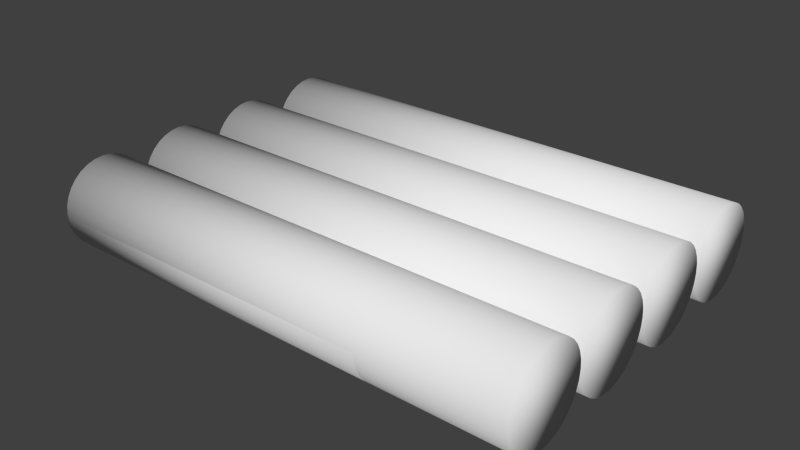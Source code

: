 # Source: raft.blend  (saved by Blender 2.71.0; exported with 4.5.12 LTS)
import bpy
from mathutils import Matrix  # noqa: F401  (used for matrix-valued properties, if any)

bpy.ops.wm.read_factory_settings(use_empty=True)
scene = bpy.context.scene
scene.name = 'Scene'

# ---- collections
col_collection_1 = bpy.data.collections.new('Collection 1'); scene.collection.children.link(col_collection_1)

# ---- materials (node trees are filled in below, after node groups)
mat_material = bpy.data.materials.new('Material')
mat_material.alpha_threshold = 0.0
mat_material.use_transparent_shadow = False
mat_material.roughness = 0.5
mat_material.line_color = (0.0, 0.0, 0.0, 1.0)

# ---- material node trees

# ---- world
world_world = bpy.data.worlds.new('World'); scene.world = world_world
world_world.color = (0.05088, 0.05088, 0.05088)
world_world.use_sun_shadow = False
world_world.sun_shadow_jitter_overblur = 0.0
world_world.cycles.sampling_method = 'MANUAL'
world_world.cycles.sample_map_resolution = 256

# ---- meshes
me_cube = bpy.data.meshes.new('Cube')
me_cube.from_pydata([(2.513, 2.432, 0.1337), (-5.224, 2.432, 0.1434), (2.514, 2.489, 0.3213), (-5.223, 2.489, 0.331), (2.515, 2.508, 0.5163), (-5.222, 2.508, 0.5261), (-5.224, 2.34, -0.02947), (2.513, 2.34, -0.03922), (-5.225, 2.215, -0.181), (2.512, 2.215, -0.1908), (-5.226, 2.064, -0.3054), (2.511, 2.064, -0.3151), (-5.226, 1.891, -0.3978), (2.511, 1.891, -0.4075), (-5.226, 1.703, -0.4547), (2.51, 1.703, -0.4644), (-5.227, 1.508, -0.4739), (2.51, 1.508, -0.4836), (-5.226, 1.313, -0.4547), (2.51, 1.313, -0.4644), (-5.226, 1.125, -0.3978), (2.511, 1.125, -0.4075), (-5.226, 0.9525, -0.3054), (2.511, 0.9525, -0.3151), (-5.225, 0.801, -0.181), (2.512, 0.801, -0.1908), (-5.224, 0.6766, -0.02947), (2.513, 0.6766, -0.03922), (-5.224, 0.5842, 0.1434), (2.513, 0.5842, 0.1337), (-5.223, 0.5273, 0.331), (2.514, 0.5273, 0.3213), (-5.222, 0.5081, 0.5261), (2.515, 0.5081, 0.5163), (-5.221, 0.5273, 0.7212), (2.516, 0.5273, 0.7114), (-5.22, 0.5842, 0.9088), (2.517, 0.5842, 0.899), (-5.219, 0.6766, 1.082), (2.518, 0.6766, 1.072), (-5.218, 0.801, 1.233), (2.519, 0.801, 1.223), (-5.218, 0.9525, 1.358), (2.519, 0.9525, 1.348), (-5.217, 1.125, 1.45), (2.52, 1.125, 1.44), (-5.217, 1.313, 1.507), (2.52, 1.313, 1.497), (-5.217, 1.508, 1.526), (2.52, 1.508, 1.516), (-5.217, 1.703, 1.507), (2.52, 1.703, 1.497), (-5.217, 1.891, 1.45), (2.52, 1.891, 1.44), (-5.218, 2.064, 1.358), (2.519, 2.064, 1.348), (-5.218, 2.215, 1.233), (2.519, 2.215, 1.223), (-5.219, 2.34, 1.082), (2.518, 2.34, 1.072), (-5.22, 2.432, 0.9088), (2.517, 2.432, 0.899), (-5.221, 2.489, 0.7212), (2.516, 2.489, 0.7114), (5.584, 2.432, 0.1337), (-5.224, 2.432, 0.1434), (5.585, 2.489, 0.3213), (-5.223, 2.489, 0.331), (5.586, 2.508, 0.5163), (-5.222, 2.508, 0.5261), (-5.224, 2.34, -0.02947), (5.583, 2.34, -0.03922), (-5.225, 2.215, -0.181), (5.582, 2.215, -0.1908), (-5.226, 2.064, -0.3054), (5.582, 2.064, -0.3151), (-5.226, 1.891, -0.3978), (5.581, 1.891, -0.4075), (-5.226, 1.703, -0.4547), (5.581, 1.703, -0.4644), (-5.227, 1.508, -0.4739), (5.581, 1.508, -0.4836), (-5.226, 1.313, -0.4547), (5.581, 1.313, -0.4644), (-5.226, 1.125, -0.3978), (5.581, 1.125, -0.4075), (-5.226, 0.9525, -0.3054), (5.582, 0.9525, -0.3151), (-5.225, 0.801, -0.181), (5.582, 0.801, -0.1908), (-5.224, 0.6766, -0.02947), (5.583, 0.6766, -0.03922), (-5.224, 0.5842, 0.1434), (5.584, 0.5842, 0.1337), (-5.223, 0.5273, 0.331), (5.585, 0.5273, 0.3213), (-5.222, 0.5081, 0.5261), (5.586, 0.5081, 0.5163), (-5.221, 0.5273, 0.7212), (5.587, 0.5273, 0.7114), (-5.22, 0.5842, 0.9088), (5.588, 0.5842, 0.899), (-5.219, 0.6766, 1.082), (5.589, 0.6766, 1.072), (-5.218, 0.801, 1.233), (5.589, 0.801, 1.223), (-5.218, 0.9525, 1.358), (5.59, 0.9525, 1.348), (-5.217, 1.125, 1.45), (5.59, 1.125, 1.44), (-5.217, 1.313, 1.507), (5.591, 1.313, 1.497), (-5.217, 1.508, 1.526), (5.591, 1.508, 1.516), (-5.217, 1.703, 1.507), (5.591, 1.703, 1.497), (-5.217, 1.891, 1.45), (5.59, 1.891, 1.44), (-5.218, 2.064, 1.358), (5.59, 2.064, 1.348), (-5.218, 2.215, 1.233), (5.589, 2.215, 1.223), (-5.219, 2.34, 1.082), (5.589, 2.34, 1.072), (-5.22, 2.432, 0.9088), (5.588, 2.432, 0.899), (-5.221, 2.489, 0.7212), (5.587, 2.489, 0.7114), (2.516, 4.489, 0.7114), (-5.221, 4.489, 0.7212), (2.517, 4.432, 0.899), (-5.22, 4.432, 0.9088), (2.518, 4.34, 1.072), (-5.219, 4.34, 1.082), (2.519, 4.215, 1.223), (-5.218, 4.215, 1.233), (2.519, 4.064, 1.348), (-5.218, 4.064, 1.358), (2.52, 3.891, 1.44), (-5.217, 3.891, 1.45), (2.52, 3.703, 1.497), (-5.217, 3.703, 1.507), (2.52, 3.508, 1.516), (-5.217, 3.508, 1.526), (2.52, 3.313, 1.497), (-5.217, 3.313, 1.507), (2.52, 3.125, 1.44), (-5.217, 3.125, 1.45), (2.519, 2.953, 1.348), (-5.218, 2.953, 1.358), (2.519, 2.801, 1.223), (-5.218, 2.801, 1.233), (2.518, 2.677, 1.072), (-5.219, 2.677, 1.082), (2.517, 2.584, 0.899), (-5.22, 2.584, 0.9088), (2.516, 2.527, 0.7114), (-5.221, 2.527, 0.7212), (2.515, 2.508, 0.5163), (-5.222, 2.508, 0.5261), (2.514, 2.527, 0.3213), (-5.223, 2.527, 0.331), (2.513, 2.584, 0.1337), (-5.224, 2.584, 0.1434), (2.513, 2.677, -0.03922), (-5.224, 2.677, -0.02947), (2.512, 2.801, -0.1908), (-5.225, 2.801, -0.181), (2.511, 2.953, -0.3151), (-5.226, 2.953, -0.3054), (2.511, 3.125, -0.4075), (-5.226, 3.125, -0.3978), (2.51, 3.313, -0.4644), (-5.226, 3.313, -0.4547), (2.51, 3.508, -0.4836), (-5.227, 3.508, -0.4739), (2.51, 3.703, -0.4644), (-5.226, 3.703, -0.4547), (2.511, 3.891, -0.4075), (-5.226, 3.891, -0.3978), (2.511, 4.064, -0.3151), (-5.226, 4.064, -0.3054), (2.512, 4.215, -0.1908), (-5.225, 4.215, -0.181), (2.513, 4.34, -0.03922), (-5.224, 4.34, -0.02947), (-5.222, 4.508, 0.5261), (2.515, 4.508, 0.5163), (-5.223, 4.489, 0.331), (2.514, 4.489, 0.3213), (-5.224, 4.432, 0.1434), (2.513, 4.432, 0.1337), (5.584, 4.432, 0.1337), (-5.224, 4.432, 0.1434), (5.585, 4.489, 0.3213), (-5.223, 4.489, 0.331), (5.586, 4.508, 0.5163), (-5.222, 4.508, 0.5261), (-5.224, 4.34, -0.02947), (5.583, 4.34, -0.03922), (-5.225, 4.215, -0.181), (5.582, 4.215, -0.1908), (-5.226, 4.064, -0.3054), (5.582, 4.064, -0.3151), (-5.226, 3.891, -0.3978), (5.581, 3.891, -0.4075), (-5.226, 3.703, -0.4547), (5.581, 3.703, -0.4644), (-5.227, 3.508, -0.4739), (5.581, 3.508, -0.4836), (-5.226, 3.313, -0.4547), (5.581, 3.313, -0.4644), (-5.226, 3.125, -0.3978), (5.581, 3.125, -0.4075), (-5.226, 2.953, -0.3054), (5.582, 2.953, -0.3151), (-5.225, 2.801, -0.181), (5.582, 2.801, -0.1908), (-5.224, 2.677, -0.02947), (5.583, 2.677, -0.03922), (-5.224, 2.584, 0.1434), (5.584, 2.584, 0.1337), (-5.223, 2.527, 0.331), (5.585, 2.527, 0.3213), (-5.222, 2.508, 0.5261), (5.586, 2.508, 0.5163), (-5.221, 2.527, 0.7212), (5.587, 2.527, 0.7114), (-5.22, 2.584, 0.9088), (5.588, 2.584, 0.899), (-5.219, 2.677, 1.082), (5.589, 2.677, 1.072), (-5.218, 2.801, 1.233), (5.589, 2.801, 1.223), (-5.218, 2.953, 1.358), (5.59, 2.953, 1.348), (-5.217, 3.125, 1.45), (5.59, 3.125, 1.44), (-5.217, 3.313, 1.507), (5.591, 3.313, 1.497), (-5.217, 3.508, 1.526), (5.591, 3.508, 1.516), (-5.217, 3.703, 1.507), (5.591, 3.703, 1.497), (-5.217, 3.891, 1.45), (5.59, 3.891, 1.44), (-5.218, 4.064, 1.358), (5.59, 4.064, 1.348), (-5.218, 4.215, 1.233), (5.589, 4.215, 1.223), (-5.219, 4.34, 1.082), (5.589, 4.34, 1.072), (-5.22, 4.432, 0.9088), (5.588, 4.432, 0.899), (-5.221, 4.489, 0.7212), (5.587, 4.489, 0.7114), (2.516, 6.489, 0.7114), (-5.221, 6.489, 0.7212), (2.517, 6.432, 0.899), (-5.22, 6.432, 0.9088), (2.518, 6.34, 1.072), (-5.219, 6.34, 1.082), (2.519, 6.215, 1.223), (-5.218, 6.215, 1.233), (2.519, 6.064, 1.348), (-5.218, 6.064, 1.358), (2.52, 5.891, 1.44), (-5.217, 5.891, 1.45), (2.52, 5.703, 1.497), (-5.217, 5.703, 1.507), (2.52, 5.508, 1.516), (-5.217, 5.508, 1.526), (2.52, 5.313, 1.497), (-5.217, 5.313, 1.507), (2.52, 5.125, 1.44), (-5.217, 5.125, 1.45), (2.519, 4.953, 1.348), (-5.218, 4.953, 1.358), (2.519, 4.801, 1.223), (-5.218, 4.801, 1.233), (2.518, 4.677, 1.072), (-5.219, 4.677, 1.082), (2.517, 4.584, 0.899), (-5.22, 4.584, 0.9088), (2.516, 4.527, 0.7114), (-5.221, 4.527, 0.7212), (2.515, 4.508, 0.5163), (-5.222, 4.508, 0.5261), (2.514, 4.527, 0.3213), (-5.223, 4.527, 0.331), (2.513, 4.584, 0.1337), (-5.224, 4.584, 0.1434), (2.513, 4.677, -0.03922), (-5.224, 4.677, -0.02947), (2.512, 4.801, -0.1908), (-5.225, 4.801, -0.181), (2.511, 4.953, -0.3151), (-5.226, 4.953, -0.3054), (2.511, 5.125, -0.4075), (-5.226, 5.125, -0.3978), (2.51, 5.313, -0.4644), (-5.226, 5.313, -0.4547), (2.51, 5.508, -0.4836), (-5.227, 5.508, -0.4739), (2.51, 5.703, -0.4644), (-5.226, 5.703, -0.4547), (2.511, 5.891, -0.4075), (-5.226, 5.891, -0.3978), (2.511, 6.064, -0.3151), (-5.226, 6.064, -0.3054), (2.512, 6.215, -0.1908), (-5.225, 6.215, -0.181), (2.513, 6.34, -0.03922), (-5.224, 6.34, -0.02947), (-5.222, 6.508, 0.5261), (2.515, 6.508, 0.5163), (-5.223, 6.489, 0.331), (2.514, 6.489, 0.3213), (-5.224, 6.432, 0.1434), (2.513, 6.432, 0.1337), (5.584, 6.432, 0.1337), (-5.224, 6.432, 0.1434), (5.585, 6.489, 0.3213), (-5.223, 6.489, 0.331), (5.586, 6.508, 0.5163), (-5.222, 6.508, 0.5261), (-5.224, 6.34, -0.02947), (5.583, 6.34, -0.03922), (-5.225, 6.215, -0.181), (5.582, 6.215, -0.1908), (-5.226, 6.064, -0.3054), (5.582, 6.064, -0.3151), (-5.226, 5.891, -0.3978), (5.581, 5.891, -0.4075), (-5.226, 5.703, -0.4547), (5.581, 5.703, -0.4644), (-5.227, 5.508, -0.4739), (5.581, 5.508, -0.4836), (-5.226, 5.313, -0.4547), (5.581, 5.313, -0.4644), (-5.226, 5.125, -0.3978), (5.581, 5.125, -0.4075), (-5.226, 4.953, -0.3054), (5.582, 4.953, -0.3151), (-5.225, 4.801, -0.181), (5.582, 4.801, -0.1908), (-5.224, 4.677, -0.02947), (5.583, 4.677, -0.03922), (-5.224, 4.584, 0.1434), (5.584, 4.584, 0.1337), (-5.223, 4.527, 0.331), (5.585, 4.527, 0.3213), (-5.222, 4.508, 0.5261), (5.586, 4.508, 0.5163), (-5.221, 4.527, 0.7212), (5.587, 4.527, 0.7114), (-5.22, 4.584, 0.9088), (5.588, 4.584, 0.899), (-5.219, 4.677, 1.082), (5.589, 4.677, 1.072), (-5.218, 4.801, 1.233), (5.589, 4.801, 1.223), (-5.218, 4.953, 1.358), (5.59, 4.953, 1.348), (-5.217, 5.125, 1.45), (5.59, 5.125, 1.44), (-5.217, 5.313, 1.507), (5.591, 5.313, 1.497), (-5.217, 5.508, 1.526), (5.591, 5.508, 1.516), (-5.217, 5.703, 1.507), (5.591, 5.703, 1.497), (-5.217, 5.891, 1.45), (5.59, 5.891, 1.44), (-5.218, 6.064, 1.358), (5.59, 6.064, 1.348), (-5.218, 6.215, 1.233), (5.589, 6.215, 1.223), (-5.219, 6.34, 1.082), (5.589, 6.34, 1.072), (-5.22, 6.432, 0.9088), (5.588, 6.432, 0.899), (-5.221, 6.489, 0.7212), (5.587, 6.489, 0.7114), (2.516, 8.489, 0.7114), (-5.221, 8.489, 0.7212), (2.517, 8.432, 0.899), (-5.22, 8.432, 0.9088), (2.518, 8.34, 1.072), (-5.219, 8.34, 1.082), (2.519, 8.215, 1.223), (-5.218, 8.215, 1.233), (2.519, 8.064, 1.348), (-5.218, 8.064, 1.358), (2.52, 7.891, 1.44), (-5.217, 7.891, 1.45), (2.52, 7.703, 1.497), (-5.217, 7.703, 1.507), (2.52, 7.508, 1.516), (-5.217, 7.508, 1.526), (2.52, 7.313, 1.497), (-5.217, 7.313, 1.507), (2.52, 7.125, 1.44), (-5.217, 7.125, 1.45), (2.519, 6.953, 1.348), (-5.218, 6.953, 1.358), (2.519, 6.801, 1.223), (-5.218, 6.801, 1.233), (2.518, 6.677, 1.072), (-5.219, 6.677, 1.082), (2.517, 6.584, 0.899), (-5.22, 6.584, 0.9088), (2.516, 6.527, 0.7114), (-5.221, 6.527, 0.7212), (2.515, 6.508, 0.5163), (-5.222, 6.508, 0.5261), (2.514, 6.527, 0.3213), (-5.223, 6.527, 0.331), (2.513, 6.584, 0.1337), (-5.224, 6.584, 0.1434), (2.513, 6.677, -0.03922), (-5.224, 6.677, -0.02947), (2.512, 6.801, -0.1908), (-5.225, 6.801, -0.181), (2.511, 6.953, -0.3151), (-5.226, 6.953, -0.3054), (2.511, 7.125, -0.4075), (-5.226, 7.125, -0.3978), (2.51, 7.313, -0.4644), (-5.226, 7.313, -0.4547), (2.51, 7.508, -0.4836), (-5.227, 7.508, -0.4739), (2.51, 7.703, -0.4644), (-5.226, 7.703, -0.4547), (2.511, 7.891, -0.4075), (-5.226, 7.891, -0.3978), (2.511, 8.064, -0.3151), (-5.226, 8.064, -0.3054), (2.512, 8.215, -0.1908), (-5.225, 8.215, -0.181), (2.513, 8.34, -0.03922), (-5.224, 8.34, -0.02947), (-5.222, 8.508, 0.5261), (2.515, 8.508, 0.5163), (-5.223, 8.489, 0.331), (2.514, 8.489, 0.3213), (-5.224, 8.432, 0.1434), (2.513, 8.432, 0.1337), (5.584, 8.432, 0.1337), (-5.224, 8.432, 0.1434), (5.585, 8.489, 0.3213), (-5.223, 8.489, 0.331), (5.586, 8.508, 0.5163), (-5.222, 8.508, 0.5261), (-5.224, 8.34, -0.02947), (5.583, 8.34, -0.03922), (-5.225, 8.215, -0.181), (5.582, 8.215, -0.1908), (-5.226, 8.064, -0.3054), (5.582, 8.064, -0.3151), (-5.226, 7.891, -0.3978), (5.581, 7.891, -0.4075), (-5.226, 7.703, -0.4547), (5.581, 7.703, -0.4644), (-5.227, 7.508, -0.4739), (5.581, 7.508, -0.4836), (-5.226, 7.313, -0.4547), (5.581, 7.313, -0.4644), (-5.226, 7.125, -0.3978), (5.581, 7.125, -0.4075), (-5.226, 6.953, -0.3054), (5.582, 6.953, -0.3151), (-5.225, 6.801, -0.181), (5.582, 6.801, -0.1908), (-5.224, 6.677, -0.02947), (5.583, 6.677, -0.03922), (-5.224, 6.584, 0.1434), (5.584, 6.584, 0.1337), (-5.223, 6.527, 0.331), (5.585, 6.527, 0.3213), (-5.222, 6.508, 0.5261), (5.586, 6.508, 0.5163), (-5.221, 6.527, 0.7212), (5.587, 6.527, 0.7114), (-5.22, 6.584, 0.9088), (5.588, 6.584, 0.899), (-5.219, 6.677, 1.082), (5.589, 6.677, 1.072), (-5.218, 6.801, 1.233), (5.589, 6.801, 1.223), (-5.218, 6.953, 1.358), (5.59, 6.953, 1.348), (-5.217, 7.125, 1.45), (5.59, 7.125, 1.44), (-5.217, 7.313, 1.507), (5.591, 7.313, 1.497), (-5.217, 7.508, 1.526), (5.591, 7.508, 1.516), (-5.217, 7.703, 1.507), (5.591, 7.703, 1.497), (-5.217, 7.891, 1.45), (5.59, 7.891, 1.44), (-5.218, 8.064, 1.358), (5.59, 8.064, 1.348), (-5.218, 8.215, 1.233), (5.589, 8.215, 1.223), (-5.219, 8.34, 1.082), (5.589, 8.34, 1.072), (-5.22, 8.432, 0.9088), (5.588, 8.432, 0.899), (-5.221, 8.489, 0.7212), (5.587, 8.489, 0.7114)], [], [(3, 2, 0, 1), (5, 4, 2, 3), (1, 0, 7, 6), (6, 7, 9, 8), (8, 9, 11, 10), (10, 11, 13, 12), (12, 13, 15, 14), (14, 15, 17, 16), (16, 17, 19, 18), (18, 19, 21, 20), (20, 21, 23, 22), (22, 23, 25, 24), (24, 25, 27, 26), (26, 27, 29, 28), (28, 29, 31, 30), (30, 31, 33, 32), (32, 33, 35, 34), (34, 35, 37, 36), (36, 37, 39, 38), (38, 39, 41, 40), (40, 41, 43, 42), (42, 43, 45, 44), (44, 45, 47, 46), (46, 47, 49, 48), (48, 49, 51, 50), (50, 51, 53, 52), (52, 53, 55, 54), (54, 55, 57, 56), (56, 57, 59, 58), (58, 59, 61, 60), (62, 63, 4, 5), (3, 1, 6, 8, 10, 12, 14, 16, 18, 20, 22, 24, 26, 28, 30, 32, 34, 36, 38, 40, 42, 44, 46, 48, 50, 52, 54, 56, 58, 60, 62, 5), (60, 61, 63, 62), (0, 2, 4, 63, 61, 59, 57, 55, 53, 51, 49, 47, 45, 43, 41, 39, 37, 35, 33, 31, 29, 27, 25, 23, 21, 19, 17, 15, 13, 11, 9, 7), (67, 66, 64, 65), (69, 68, 66, 67), (65, 64, 71, 70), (70, 71, 73, 72), (72, 73, 75, 74), (74, 75, 77, 76), (76, 77, 79, 78), (78, 79, 81, 80), (80, 81, 83, 82), (82, 83, 85, 84), (84, 85, 87, 86), (86, 87, 89, 88), (88, 89, 91, 90), (90, 91, 93, 92), (92, 93, 95, 94), (94, 95, 97, 96), (96, 97, 99, 98), (98, 99, 101, 100), (100, 101, 103, 102), (102, 103, 105, 104), (104, 105, 107, 106), (106, 107, 109, 108), (108, 109, 111, 110), (110, 111, 113, 112), (112, 113, 115, 114), (114, 115, 117, 116), (116, 117, 119, 118), (118, 119, 121, 120), (120, 121, 123, 122), (122, 123, 125, 124), (126, 127, 68, 69), (67, 65, 70, 72, 74, 76, 78, 80, 82, 84, 86, 88, 90, 92, 94, 96, 98, 100, 102, 104, 106, 108, 110, 112, 114, 116, 118, 120, 122, 124, 126, 69), (124, 125, 127, 126), (64, 66, 68, 127, 125, 123, 121, 119, 117, 115, 113, 111, 109, 107, 105, 103, 101, 99, 97, 95, 93, 91, 89, 87, 85, 83, 81, 79, 77, 75, 73, 71), (191, 189, 187, 128, 130, 132, 134, 136, 138, 140, 142, 144, 146, 148, 150, 152, 154, 156, 158, 160, 162, 164, 166, 168, 170, 172, 174, 176, 178, 180, 182, 184), (131, 130, 128, 129), (188, 190, 185, 183, 181, 179, 177, 175, 173, 171, 169, 167, 165, 163, 161, 159, 157, 155, 153, 151, 149, 147, 145, 143, 141, 139, 137, 135, 133, 131, 129, 186), (129, 128, 187, 186), (133, 132, 130, 131), (135, 134, 132, 133), (137, 136, 134, 135), (139, 138, 136, 137), (141, 140, 138, 139), (143, 142, 140, 141), (145, 144, 142, 143), (147, 146, 144, 145), (149, 148, 146, 147), (151, 150, 148, 149), (153, 152, 150, 151), (155, 154, 152, 153), (157, 156, 154, 155), (159, 158, 156, 157), (161, 160, 158, 159), (163, 162, 160, 161), (165, 164, 162, 163), (167, 166, 164, 165), (169, 168, 166, 167), (171, 170, 168, 169), (173, 172, 170, 171), (175, 174, 172, 173), (177, 176, 174, 175), (179, 178, 176, 177), (181, 180, 178, 179), (183, 182, 180, 181), (185, 184, 182, 183), (190, 191, 184, 185), (186, 187, 189, 188), (188, 189, 191, 190), (195, 194, 192, 193), (197, 196, 194, 195), (193, 192, 199, 198), (198, 199, 201, 200), (200, 201, 203, 202), (202, 203, 205, 204), (204, 205, 207, 206), (206, 207, 209, 208), (208, 209, 211, 210), (210, 211, 213, 212), (212, 213, 215, 214), (214, 215, 217, 216), (216, 217, 219, 218), (218, 219, 221, 220), (220, 221, 223, 222), (222, 223, 225, 224), (224, 225, 227, 226), (226, 227, 229, 228), (228, 229, 231, 230), (230, 231, 233, 232), (232, 233, 235, 234), (234, 235, 237, 236), (236, 237, 239, 238), (238, 239, 241, 240), (240, 241, 243, 242), (242, 243, 245, 244), (244, 245, 247, 246), (246, 247, 249, 248), (248, 249, 251, 250), (250, 251, 253, 252), (254, 255, 196, 197), (195, 193, 198, 200, 202, 204, 206, 208, 210, 212, 214, 216, 218, 220, 222, 224, 226, 228, 230, 232, 234, 236, 238, 240, 242, 244, 246, 248, 250, 252, 254, 197), (252, 253, 255, 254), (192, 194, 196, 255, 253, 251, 249, 247, 245, 243, 241, 239, 237, 235, 233, 231, 229, 227, 225, 223, 221, 219, 217, 215, 213, 211, 209, 207, 205, 203, 201, 199), (319, 317, 315, 256, 258, 260, 262, 264, 266, 268, 270, 272, 274, 276, 278, 280, 282, 284, 286, 288, 290, 292, 294, 296, 298, 300, 302, 304, 306, 308, 310, 312), (259, 258, 256, 257), (316, 318, 313, 311, 309, 307, 305, 303, 301, 299, 297, 295, 293, 291, 289, 287, 285, 283, 281, 279, 277, 275, 273, 271, 269, 267, 265, 263, 261, 259, 257, 314), (257, 256, 315, 314), (261, 260, 258, 259), (263, 262, 260, 261), (265, 264, 262, 263), (267, 266, 264, 265), (269, 268, 266, 267), (271, 270, 268, 269), (273, 272, 270, 271), (275, 274, 272, 273), (277, 276, 274, 275), (279, 278, 276, 277), (281, 280, 278, 279), (283, 282, 280, 281), (285, 284, 282, 283), (287, 286, 284, 285), (289, 288, 286, 287), (291, 290, 288, 289), (293, 292, 290, 291), (295, 294, 292, 293), (297, 296, 294, 295), (299, 298, 296, 297), (301, 300, 298, 299), (303, 302, 300, 301), (305, 304, 302, 303), (307, 306, 304, 305), (309, 308, 306, 307), (311, 310, 308, 309), (313, 312, 310, 311), (318, 319, 312, 313), (314, 315, 317, 316), (316, 317, 319, 318), (323, 322, 320, 321), (325, 324, 322, 323), (321, 320, 327, 326), (326, 327, 329, 328), (328, 329, 331, 330), (330, 331, 333, 332), (332, 333, 335, 334), (334, 335, 337, 336), (336, 337, 339, 338), (338, 339, 341, 340), (340, 341, 343, 342), (342, 343, 345, 344), (344, 345, 347, 346), (346, 347, 349, 348), (348, 349, 351, 350), (350, 351, 353, 352), (352, 353, 355, 354), (354, 355, 357, 356), (356, 357, 359, 358), (358, 359, 361, 360), (360, 361, 363, 362), (362, 363, 365, 364), (364, 365, 367, 366), (366, 367, 369, 368), (368, 369, 371, 370), (370, 371, 373, 372), (372, 373, 375, 374), (374, 375, 377, 376), (376, 377, 379, 378), (378, 379, 381, 380), (382, 383, 324, 325), (323, 321, 326, 328, 330, 332, 334, 336, 338, 340, 342, 344, 346, 348, 350, 352, 354, 356, 358, 360, 362, 364, 366, 368, 370, 372, 374, 376, 378, 380, 382, 325), (380, 381, 383, 382), (320, 322, 324, 383, 381, 379, 377, 375, 373, 371, 369, 367, 365, 363, 361, 359, 357, 355, 353, 351, 349, 347, 345, 343, 341, 339, 337, 335, 333, 331, 329, 327), (447, 445, 443, 384, 386, 388, 390, 392, 394, 396, 398, 400, 402, 404, 406, 408, 410, 412, 414, 416, 418, 420, 422, 424, 426, 428, 430, 432, 434, 436, 438, 440), (387, 386, 384, 385), (444, 446, 441, 439, 437, 435, 433, 431, 429, 427, 425, 423, 421, 419, 417, 415, 413, 411, 409, 407, 405, 403, 401, 399, 397, 395, 393, 391, 389, 387, 385, 442), (385, 384, 443, 442), (389, 388, 386, 387), (391, 390, 388, 389), (393, 392, 390, 391), (395, 394, 392, 393), (397, 396, 394, 395), (399, 398, 396, 397), (401, 400, 398, 399), (403, 402, 400, 401), (405, 404, 402, 403), (407, 406, 404, 405), (409, 408, 406, 407), (411, 410, 408, 409), (413, 412, 410, 411), (415, 414, 412, 413), (417, 416, 414, 415), (419, 418, 416, 417), (421, 420, 418, 419), (423, 422, 420, 421), (425, 424, 422, 423), (427, 426, 424, 425), (429, 428, 426, 427), (431, 430, 428, 429), (433, 432, 430, 431), (435, 434, 432, 433), (437, 436, 434, 435), (439, 438, 436, 437), (441, 440, 438, 439), (446, 447, 440, 441), (442, 443, 445, 444), (444, 445, 447, 446), (451, 450, 448, 449), (453, 452, 450, 451), (449, 448, 455, 454), (454, 455, 457, 456), (456, 457, 459, 458), (458, 459, 461, 460), (460, 461, 463, 462), (462, 463, 465, 464), (464, 465, 467, 466), (466, 467, 469, 468), (468, 469, 471, 470), (470, 471, 473, 472), (472, 473, 475, 474), (474, 475, 477, 476), (476, 477, 479, 478), (478, 479, 481, 480), (480, 481, 483, 482), (482, 483, 485, 484), (484, 485, 487, 486), (486, 487, 489, 488), (488, 489, 491, 490), (490, 491, 493, 492), (492, 493, 495, 494), (494, 495, 497, 496), (496, 497, 499, 498), (498, 499, 501, 500), (500, 501, 503, 502), (502, 503, 505, 504), (504, 505, 507, 506), (506, 507, 509, 508), (510, 511, 452, 453), (451, 449, 454, 456, 458, 460, 462, 464, 466, 468, 470, 472, 474, 476, 478, 480, 482, 484, 486, 488, 490, 492, 494, 496, 498, 500, 502, 504, 506, 508, 510, 453), (508, 509, 511, 510), (448, 450, 452, 511, 509, 507, 505, 503, 501, 499, 497, 495, 493, 491, 489, 487, 485, 483, 481, 479, 477, 475, 473, 471, 469, 467, 465, 463, 461, 459, 457, 455)])
me_cube.polygons.foreach_set('use_smooth', [True] * 272)
_uv = me_cube.uv_layers.new(name='UVMap')
_uv.uv.foreach_set('vector', [1.251, 0.2645, 1.251, -0.6501, 1.271, -0.65, 1.271, 0.2646, 1.231, 0.2644, 1.231, -0.6502, 1.251, -0.6501, 1.251, 0.2645, 1.271, 0.2646, 1.271, -0.65, 1.29, -0.65, 1.29, 0.2646, 1.29, 0.2646, 1.29, -0.65, 1.306, -0.6499, 1.306, 0.2647, 1.594, 0.2643, 1.594, 1.179, 1.58, 1.179, 1.58, 0.2642, -0.07522, 1.179, -0.07522, 0.2645, -0.05857, 0.2645, -0.05857, 1.179, -0.05857, 1.179, -0.05857, 0.2645, -0.04006, 0.2645, -0.04006, 1.179, -0.04006, 1.179, -0.04006, 0.2645, -0.02042, 0.2646, -0.02042, 1.179, -0.02042, 1.179, -0.02042, 0.2646, -0.0003857, 0.2645, -0.0003857, 1.179, -0.0003857, 1.179, -0.0003857, 0.2645, 0.01926, 0.2645, 0.01926, 1.179, 0.01926, 1.179, 0.01926, 0.2645, 0.03777, 0.2645, 0.03777, 1.179, 0.03777, 1.179, 0.03777, 0.2645, 0.05442, 0.2644, 0.05442, 1.179, 0.05442, 1.179, 0.05442, 0.2644, 0.06858, 0.2644, 0.06858, 1.179, 0.9173, 1.18, 0.9173, 0.2652, 0.9339, 0.2652, 0.9339, 1.18, 0.9339, 1.18, 0.9339, 0.2652, 0.9524, 0.2651, 0.9524, 1.18, 0.9524, 1.18, 0.9524, 0.2651, 0.9721, 0.265, 0.9721, 1.18, 0.9721, 1.18, 0.9721, 0.265, 0.9921, 0.2649, 0.9921, 1.18, 0.9921, 1.18, 0.9921, 0.2649, 1.012, 0.2648, 1.012, 1.179, 1.012, 1.179, 1.012, 0.2648, 1.03, 0.2648, 1.03, 1.179, 1.03, 1.179, 1.03, 0.2648, 1.047, 0.2647, 1.047, 1.179, 0.5, 1.179, 0.5, 0.2644, 0.5142, 0.2644, 0.5142, 1.179, -0.6504, 0.2642, -0.6504, -0.6504, -0.6338, -0.6504, -0.6338, 0.2642, -0.6338, 0.2642, -0.6338, -0.6504, -0.6153, -0.6504, -0.6153, 0.2642, -0.6153, 0.2642, -0.6153, -0.6504, -0.5956, -0.6504, -0.5956, 0.2642, -0.5956, 0.2642, -0.5956, -0.6504, -0.5756, -0.6504, -0.5756, 0.2642, -0.5756, 0.2642, -0.5756, -0.6504, -0.556, -0.6504, -0.556, 0.2642, -0.556, 0.2642, -0.556, -0.6504, -0.5375, -0.6504, -0.5375, 0.2642, -0.5375, 0.2642, -0.5375, -0.6504, -0.5208, -0.6503, -0.5208, 0.2643, -0.5208, 0.2643, -0.5208, -0.6503, -0.5066, -0.6503, -0.5066, 0.2644, 1.177, 0.2642, 1.177, -0.6504, 1.193, -0.6504, 1.193, 0.2642, 1.212, 0.2643, 1.212, -0.6503, 1.231, -0.6502, 1.231, 0.2644, -0.03642, 1.498, -0.02876, 1.476, -0.01763, 1.457, -0.003464, 1.441, 0.01319, 1.428, 0.0317, 1.419, 0.05134, 1.414, 0.07137, 1.414, 0.09102, 1.419, 0.1095, 1.428, 0.1262, 1.441, 0.1403, 1.457, 0.1515, 1.476, 0.1591, 1.498, 0.163, 1.521, 0.163, 1.544, 0.1591, 1.566, 0.1515, 1.588, 0.1403, 1.607, 0.1262, 1.623, 0.1095, 1.636, 0.09102, 1.645, 0.07137, 1.65, 0.05134, 1.65, 0.0317, 1.645, 0.01319, 1.636, -0.003464, 1.623, -0.01763, 1.607, -0.02876, 1.588, -0.03642, 1.566, -0.04033, 1.544, -0.04033, 1.521, 1.193, 0.2642, 1.193, -0.6504, 1.212, -0.6503, 1.212, 0.2643, -0.2398, 1.331, -0.2437, 1.308, -0.2437, 1.285, -0.2398, 1.262, -0.2321, 1.241, -0.221, 1.222, -0.2068, 1.205, -0.1902, 1.193, -0.1717, 1.184, -0.152, 1.179, -0.132, 1.179, -0.1124, 1.184, -0.09385, 1.193, -0.07719, 1.205, -0.06303, 1.222, -0.0519, 1.241, -0.04424, 1.262, -0.04033, 1.285, -0.04033, 1.308, -0.04424, 1.331, -0.0519, 1.353, -0.06303, 1.372, -0.07719, 1.388, -0.09385, 1.401, -0.1124, 1.41, -0.132, 1.414, -0.152, 1.414, -0.1717, 1.41, -0.1902, 1.401, -0.2068, 1.388, -0.221, 1.372, -0.2321, 1.353, 1.251, 1.18, 1.251, 0.265, 1.271, 0.2651, 1.271, 1.18, 1.231, 1.18, 1.231, 0.2649, 1.251, 0.265, 1.251, 1.18, 1.271, 1.18, 1.271, 0.2651, 1.29, 0.2652, 1.29, 1.18, 1.29, 1.18, 1.29, 0.2652, 1.306, 0.2652, 1.306, 1.18, 1.594, -0.6504, 1.594, 0.2642, 1.58, 0.2642, 1.58, -0.6504, -0.219, 1.179, -0.219, 0.2645, -0.2024, 0.2645, -0.2024, 1.179, -0.2024, 1.179, -0.2024, 0.2645, -0.1839, 0.2645, -0.1839, 1.179, -0.1839, 1.179, -0.1839, 0.2645, -0.1642, 0.2646, -0.1642, 1.179, -0.1642, 1.179, -0.1642, 0.2646, -0.1442, 0.2645, -0.1442, 1.179, -0.1442, 1.179, -0.1442, 0.2645, -0.1245, 0.2645, -0.1245, 1.179, -0.1245, 1.179, -0.1245, 0.2645, -0.106, 0.2645, -0.106, 1.179, -0.106, 1.179, -0.106, 0.2645, -0.08939, 0.2644, -0.08939, 1.179, -0.08939, 1.179, -0.08939, 0.2644, -0.07522, 0.2644, -0.07522, 1.179, 0.9173, 0.2647, 0.9173, -0.6499, 0.9339, -0.65, 0.9339, 0.2646, 0.9339, 0.2646, 0.9339, -0.65, 0.9524, -0.6501, 0.9524, 0.2646, 0.9524, 0.2646, 0.9524, -0.6501, 0.9721, -0.6501, 0.9721, 0.2645, 0.9721, 0.2645, 0.9721, -0.6501, 0.9921, -0.6502, 0.9921, 0.2644, 0.9921, 0.2644, 0.9921, -0.6502, 1.012, -0.6503, 1.012, 0.2643, 1.012, 0.2643, 1.012, -0.6503, 1.03, -0.6504, 1.03, 0.2642, 1.03, 0.2642, 1.03, -0.6504, 1.047, -0.6504, 1.047, 0.2642, 0.7735, 1.179, 0.7735, 0.2644, 0.7876, 0.2644, 0.7876, 1.179, -0.5066, 0.2642, -0.5066, -0.6504, -0.49, -0.6504, -0.49, 0.2642, -0.49, 0.2642, -0.49, -0.6504, -0.4715, -0.6504, -0.4715, 0.2642, -0.4715, 0.2642, -0.4715, -0.6504, -0.4518, -0.6504, -0.4518, 0.2642, -0.4518, 0.2642, -0.4518, -0.6504, -0.4318, -0.6504, -0.4318, 0.2642, -0.4318, 0.2642, -0.4318, -0.6504, -0.4122, -0.6504, -0.4122, 0.2642, -0.4122, 0.2642, -0.4122, -0.6504, -0.3937, -0.6504, -0.3937, 0.2642, -0.3937, 0.2642, -0.3937, -0.6504, -0.377, -0.6503, -0.377, 0.2643, -0.377, 0.2643, -0.377, -0.6503, -0.3628, -0.6503, -0.3628, 0.2644, 1.177, 1.179, 1.177, 0.2647, 1.193, 0.2648, 1.193, 1.179, 1.212, 1.179, 1.212, 0.2649, 1.231, 0.2649, 1.231, 1.18, -0.2398, 1.498, -0.2321, 1.476, -0.221, 1.457, -0.2068, 1.441, -0.1902, 1.428, -0.1717, 1.419, -0.152, 1.414, -0.132, 1.414, -0.1124, 1.419, -0.09385, 1.428, -0.07719, 1.441, -0.06303, 1.457, -0.0519, 1.476, -0.04424, 1.498, -0.04033, 1.521, -0.04033, 1.544, -0.04424, 1.566, -0.0519, 1.588, -0.06303, 1.607, -0.07719, 1.623, -0.09385, 1.636, -0.1124, 1.645, -0.132, 1.65, -0.152, 1.65, -0.1717, 1.645, -0.1902, 1.636, -0.2068, 1.623, -0.221, 1.607, -0.2321, 1.588, -0.2398, 1.566, -0.2437, 1.544, -0.2437, 1.521, 1.193, 1.179, 1.193, 0.2648, 1.212, 0.2649, 1.212, 1.179, 0.4197, 1.331, 0.4158, 1.309, 0.4158, 1.286, 0.4197, 1.263, 0.4273, 1.241, 0.4385, 1.222, 0.4526, 1.206, 0.4693, 1.193, 0.4878, 1.184, 0.5074, 1.18, 0.5275, 1.18, 0.5471, 1.184, 0.5656, 1.193, 0.5823, 1.206, 0.5964, 1.222, 0.6076, 1.241, 0.6152, 1.263, 0.6191, 1.286, 0.6191, 1.309, 0.6152, 1.331, 0.6076, 1.353, 0.5964, 1.372, 0.5823, 1.389, 0.5656, 1.401, 0.5471, 1.41, 0.5275, 1.415, 0.5074, 1.415, 0.4878, 1.41, 0.4693, 1.401, 0.4526, 1.389, 0.4385, 1.372, 0.4273, 1.353, 0.2351, 1.372, 0.224, 1.353, 0.2163, 1.331, 0.2124, 1.309, 0.2124, 1.286, 0.2163, 1.263, 0.224, 1.241, 0.2351, 1.222, 0.2493, 1.206, 0.2659, 1.193, 0.2844, 1.184, 0.3041, 1.18, 0.3241, 1.18, 0.3437, 1.184, 0.3622, 1.193, 0.3789, 1.206, 0.3931, 1.222, 0.4042, 1.241, 0.4119, 1.263, 0.4158, 1.286, 0.4158, 1.309, 0.4119, 1.331, 0.4042, 1.353, 0.3931, 1.372, 0.3789, 1.389, 0.3622, 1.401, 0.3437, 1.41, 0.3241, 1.415, 0.3041, 1.415, 0.2844, 1.41, 0.2659, 1.401, 0.2493, 1.389, 1.419, -0.65, 1.419, 0.2646, 1.401, 0.2646, 1.401, -0.6501, 1.19, 1.567, 1.183, 1.589, 1.172, 1.608, 1.157, 1.624, 1.141, 1.637, 1.122, 1.646, 1.103, 1.65, 1.083, 1.65, 1.063, 1.646, 1.045, 1.637, 1.028, 1.624, 1.014, 1.608, 1.003, 1.589, 0.9949, 1.567, 0.991, 1.544, 0.991, 1.521, 0.9949, 1.498, 1.003, 1.477, 1.014, 1.458, 1.028, 1.441, 1.045, 1.429, 1.063, 1.42, 1.083, 1.415, 1.103, 1.415, 1.122, 1.42, 1.141, 1.429, 1.157, 1.441, 1.172, 1.458, 1.183, 1.477, 1.19, 1.498, 1.194, 1.521, 1.194, 1.544, 1.401, -0.6501, 1.401, 0.2646, 1.381, 0.2645, 1.381, -0.6501, 1.436, -0.6499, 1.436, 0.2647, 1.419, 0.2646, 1.419, -0.65, -0.2049, -0.6504, -0.2049, 0.2642, -0.219, 0.2642, -0.219, -0.6504, -0.1882, -0.6503, -0.1882, 0.2643, -0.2049, 0.2642, -0.2049, -0.6504, -0.1697, -0.6503, -0.1697, 0.2643, -0.1882, 0.2643, -0.1882, -0.6503, -0.1501, -0.6503, -0.1501, 0.2644, -0.1697, 0.2643, -0.1697, -0.6503, -0.13, -0.6503, -0.13, 0.2644, -0.1501, 0.2644, -0.1501, -0.6503, -0.1104, -0.6503, -0.1104, 0.2644, -0.13, 0.2644, -0.13, -0.6503, -0.09188, -0.6503, -0.09188, 0.2643, -0.1104, 0.2644, -0.1104, -0.6503, -0.07522, -0.6503, -0.07522, 0.2643, -0.09188, 0.2643, -0.09188, -0.6503, 0.4858, 1.179, 0.4858, 0.2644, 0.5, 0.2644, 0.5, 1.179, 0.5308, 0.2648, 0.5308, 1.179, 0.5142, 1.18, 0.5142, 0.2649, 0.5493, 0.2648, 0.5493, 1.179, 0.5308, 1.179, 0.5308, 0.2648, 0.569, 0.2647, 0.569, 1.179, 0.5493, 1.179, 0.5493, 0.2648, 0.589, 0.2646, 0.589, 1.179, 0.569, 1.179, 0.569, 0.2647, 0.6086, 0.2645, 0.6086, 1.179, 0.589, 1.179, 0.589, 0.2646, 0.6272, 0.2644, 0.6272, 1.179, 0.6086, 1.179, 0.6086, 0.2645, 0.6438, 0.2644, 0.6438, 1.179, 0.6272, 1.179, 0.6272, 0.2644, -0.377, 1.179, -0.377, 0.2644, -0.3628, 0.2644, -0.3628, 1.179, -0.3937, 1.179, -0.3937, 0.2645, -0.377, 0.2644, -0.377, 1.179, -0.4122, 1.179, -0.4122, 0.2645, -0.3937, 0.2645, -0.3937, 1.179, -0.4318, 1.179, -0.4318, 0.2645, -0.4122, 0.2645, -0.4122, 1.179, -0.4518, 1.179, -0.4518, 0.2646, -0.4318, 0.2645, -0.4318, 1.179, -0.4715, 1.179, -0.4715, 0.2645, -0.4518, 0.2646, -0.4518, 1.179, -0.49, 1.179, -0.49, 0.2645, -0.4715, 0.2645, -0.4715, 1.179, -0.5066, 1.179, -0.5066, 0.2645, -0.49, 0.2645, -0.49, 1.179, 1.594, 1.179, 1.594, 0.2642, 1.608, 0.2643, 1.608, 1.179, 1.323, -0.6504, 1.323, 0.2642, 1.306, 0.2642, 1.306, -0.6504, 1.341, -0.6503, 1.341, 0.2643, 1.323, 0.2642, 1.323, -0.6504, 1.381, -0.6501, 1.381, 0.2645, 1.361, 0.2644, 1.361, -0.6502, 1.361, -0.6502, 1.361, 0.2644, 1.341, 0.2643, 1.341, -0.6503, 1.361, 0.2649, 1.361, 1.18, 1.341, 1.179, 1.341, 0.2648, 1.381, 0.265, 1.381, 1.18, 1.361, 1.18, 1.361, 0.2649, 1.341, 0.2648, 1.341, 1.179, 1.323, 1.179, 1.323, 0.2648, 1.323, 0.2648, 1.323, 1.179, 1.306, 1.179, 1.306, 0.2647, 1.608, 0.2642, 1.608, -0.6504, 1.622, -0.6504, 1.622, 0.2642, -0.6504, 1.179, -0.6504, 0.2645, -0.6338, 0.2645, -0.6338, 1.179, -0.6338, 1.179, -0.6338, 0.2645, -0.6153, 0.2645, -0.6153, 1.179, -0.6153, 1.179, -0.6153, 0.2645, -0.5956, 0.2646, -0.5956, 1.179, -0.5956, 1.179, -0.5956, 0.2646, -0.5756, 0.2645, -0.5756, 1.179, -0.5756, 1.179, -0.5756, 0.2645, -0.556, 0.2645, -0.556, 1.179, -0.556, 1.179, -0.556, 0.2645, -0.5375, 0.2645, -0.5375, 1.179, -0.5375, 1.179, -0.5375, 0.2645, -0.5208, 0.2644, -0.5208, 1.179, -0.5208, 1.179, -0.5208, 0.2644, -0.5066, 0.2644, -0.5066, 1.179, 0.9173, 0.2647, 0.9173, 1.179, 0.9006, 1.179, 0.9006, 0.2648, 0.9006, 0.2648, 0.9006, 1.179, 0.8821, 1.179, 0.8821, 0.2649, 0.8821, 0.2649, 0.8821, 1.179, 0.8625, 1.18, 0.8625, 0.2649, 0.8625, 0.2649, 0.8625, 1.18, 0.8424, 1.18, 0.8424, 0.265, 0.8424, 0.265, 0.8424, 1.18, 0.8228, 1.18, 0.8228, 0.2651, 0.8228, 0.2651, 0.8228, 1.18, 0.8043, 1.18, 0.8043, 0.2652, 0.8043, 0.2652, 0.8043, 1.18, 0.7876, 1.18, 0.7876, 0.2652, 0.4717, 1.179, 0.4717, 0.2644, 0.4858, 0.2644, 0.4858, 1.179, -0.219, -0.6503, -0.219, 0.2643, -0.2357, 0.2643, -0.2357, -0.6503, -0.2357, -0.6503, -0.2357, 0.2643, -0.2542, 0.2644, -0.2542, -0.6503, -0.2542, -0.6503, -0.2542, 0.2644, -0.2738, 0.2644, -0.2738, -0.6503, -0.2738, -0.6503, -0.2738, 0.2644, -0.2939, 0.2644, -0.2939, -0.6503, -0.2939, -0.6503, -0.2939, 0.2644, -0.3135, 0.2643, -0.3135, -0.6503, -0.3135, -0.6503, -0.3135, 0.2643, -0.332, 0.2643, -0.332, -0.6503, -0.332, -0.6503, -0.332, 0.2643, -0.3487, 0.2642, -0.3487, -0.6504, -0.3487, -0.6504, -0.3487, 0.2642, -0.3628, 0.2642, -0.3628, -0.6504, 1.436, 0.2652, 1.436, 1.18, 1.419, 1.18, 1.419, 0.2652, 1.401, 0.2651, 1.401, 1.18, 1.381, 1.18, 1.381, 0.265, 0.9871, 1.567, 0.9794, 1.589, 0.9683, 1.608, 0.9541, 1.624, 0.9375, 1.637, 0.919, 1.646, 0.8993, 1.65, 0.8793, 1.65, 0.8596, 1.646, 0.8411, 1.637, 0.8245, 1.624, 0.8103, 1.608, 0.7992, 1.589, 0.7915, 1.567, 0.7876, 1.544, 0.7876, 1.521, 0.7915, 1.498, 0.7992, 1.477, 0.8103, 1.458, 0.8245, 1.441, 0.8411, 1.429, 0.8596, 1.42, 0.8793, 1.415, 0.8993, 1.415, 0.919, 1.42, 0.9375, 1.429, 0.9541, 1.441, 0.9683, 1.458, 0.9794, 1.477, 0.9871, 1.498, 0.991, 1.521, 0.991, 1.544, 1.419, 0.2652, 1.419, 1.18, 1.401, 1.18, 1.401, 0.2651, -0.01763, 1.372, -0.02876, 1.353, -0.03642, 1.331, -0.04033, 1.308, -0.04033, 1.285, -0.03642, 1.262, -0.02876, 1.241, -0.01763, 1.222, -0.003464, 1.205, 0.01319, 1.193, 0.0317, 1.184, 0.05134, 1.179, 0.07137, 1.179, 0.09102, 1.184, 0.1095, 1.193, 0.1262, 1.205, 0.1403, 1.222, 0.1515, 1.241, 0.1591, 1.262, 0.163, 1.285, 0.163, 1.308, 0.1591, 1.331, 0.1515, 1.353, 0.1403, 1.372, 0.1262, 1.388, 0.1095, 1.401, 0.09102, 1.41, 0.07137, 1.414, 0.05134, 1.414, 0.0317, 1.41, 0.01319, 1.401, -0.003464, 1.388, -0.2664, 1.222, -0.2553, 1.241, -0.2476, 1.262, -0.2437, 1.285, -0.2437, 1.308, -0.2476, 1.331, -0.2553, 1.353, -0.2664, 1.372, -0.2806, 1.388, -0.2972, 1.401, -0.3157, 1.41, -0.3354, 1.414, -0.3554, 1.414, -0.375, 1.41, -0.3936, 1.401, -0.4102, 1.388, -0.4244, 1.372, -0.4355, 1.353, -0.4432, 1.331, -0.4471, 1.308, -0.4471, 1.285, -0.4432, 1.262, -0.4355, 1.241, -0.4244, 1.222, -0.4102, 1.205, -0.3936, 1.193, -0.375, 1.184, -0.3554, 1.179, -0.3354, 1.179, -0.3157, 1.184, -0.2972, 1.193, -0.2806, 1.205, 1.064, 1.179, 1.064, 0.2648, 1.082, 0.2649, 1.082, 1.179, -0.2972, 1.428, -0.2806, 1.441, -0.2664, 1.457, -0.2553, 1.476, -0.2476, 1.498, -0.2437, 1.521, -0.2437, 1.544, -0.2476, 1.566, -0.2553, 1.588, -0.2664, 1.607, -0.2806, 1.623, -0.2972, 1.636, -0.3157, 1.645, -0.3354, 1.65, -0.3554, 1.65, -0.375, 1.645, -0.3936, 1.636, -0.4102, 1.623, -0.4244, 1.607, -0.4355, 1.588, -0.4432, 1.566, -0.4471, 1.544, -0.4471, 1.521, -0.4432, 1.498, -0.4355, 1.476, -0.4244, 1.457, -0.4102, 1.441, -0.3936, 1.428, -0.375, 1.419, -0.3554, 1.414, -0.3354, 1.414, -0.3157, 1.419, 1.082, 1.179, 1.082, 0.2649, 1.102, 0.2649, 1.102, 1.18, 1.047, 1.179, 1.047, 0.2647, 1.064, 0.2648, 1.064, 1.179, -0.06106, -0.6504, -0.06106, 0.2642, -0.07522, 0.2642, -0.07522, -0.6504, -0.0444, -0.6503, -0.0444, 0.2643, -0.06106, 0.2642, -0.06106, -0.6504, -0.0259, -0.6503, -0.0259, 0.2643, -0.0444, 0.2643, -0.0444, -0.6503, -0.006252, -0.6503, -0.006253, 0.2644, -0.0259, 0.2643, -0.0259, -0.6503, 0.01378, -0.6503, 0.01378, 0.2644, -0.006253, 0.2644, -0.006252, -0.6503, 0.03342, -0.6503, 0.03342, 0.2644, 0.01378, 0.2644, 0.01378, -0.6503, 0.05193, -0.6503, 0.05193, 0.2643, 0.03342, 0.2644, 0.03342, -0.6503, 0.06858, -0.6503, 0.06858, 0.2643, 0.05193, 0.2643, 0.05193, -0.6503, 1.636, -0.6504, 1.636, 0.2642, 1.622, 0.2642, 1.622, -0.6504, 0.6605, 0.2648, 0.6605, 1.179, 0.6438, 1.18, 0.6438, 0.2649, 0.679, 0.2648, 0.679, 1.179, 0.6605, 1.179, 0.6605, 0.2648, 0.6986, 0.2647, 0.6986, 1.179, 0.679, 1.179, 0.679, 0.2648, 0.7186, 0.2646, 0.7186, 1.179, 0.6986, 1.179, 0.6986, 0.2647, 0.7383, 0.2645, 0.7383, 1.179, 0.7186, 1.179, 0.7186, 0.2646, 0.7568, 0.2644, 0.7568, 1.179, 0.7383, 1.179, 0.7383, 0.2645, 0.7735, 0.2644, 0.7735, 1.179, 0.7568, 1.179, 0.7568, 0.2644, 0.7735, 0.2642, 0.7735, -0.6504, 0.7876, -0.6504, 0.7876, 0.2642, 0.7568, 0.2643, 0.7568, -0.6503, 0.7735, -0.6504, 0.7735, 0.2642, 0.7383, 0.2643, 0.7383, -0.6503, 0.7568, -0.6503, 0.7568, 0.2643, 0.7186, 0.2644, 0.7186, -0.6503, 0.7383, -0.6503, 0.7383, 0.2643, 0.6986, 0.2644, 0.6986, -0.6503, 0.7186, -0.6503, 0.7186, 0.2644, 0.679, 0.2644, 0.679, -0.6503, 0.6986, -0.6503, 0.6986, 0.2644, 0.6605, 0.2643, 0.6605, -0.6503, 0.679, -0.6503, 0.679, 0.2644, 0.6438, 0.2643, 0.6438, -0.6503, 0.6605, -0.6503, 0.6605, 0.2643, 1.594, 0.2642, 1.594, -0.6504, 1.608, -0.6504, 1.608, 0.2642, 1.16, 1.18, 1.16, 0.2652, 1.177, 0.2652, 1.177, 1.18, 1.141, 1.18, 1.141, 0.2651, 1.16, 0.2652, 1.16, 1.18, 1.102, 1.18, 1.102, 0.2649, 1.122, 0.265, 1.122, 1.18, 1.122, 1.18, 1.122, 0.265, 1.141, 0.2651, 1.141, 1.18, 1.122, 0.2645, 1.122, -0.6501, 1.141, -0.65, 1.141, 0.2646, 1.102, 0.2644, 1.102, -0.6502, 1.122, -0.6501, 1.122, 0.2645, 1.141, 0.2646, 1.141, -0.65, 1.16, -0.65, 1.16, 0.2646, 1.16, 0.2646, 1.16, -0.65, 1.177, -0.6499, 1.177, 0.2647, 1.608, 1.179, 1.608, 0.2642, 1.622, 0.2643, 1.622, 1.179, 0.5, 0.2643, 0.5, -0.6503, 0.5167, -0.6503, 0.5167, 0.2643, 0.5167, 0.2643, 0.5167, -0.6503, 0.5352, -0.6503, 0.5352, 0.2644, 0.5352, 0.2644, 0.5352, -0.6503, 0.5548, -0.6503, 0.5548, 0.2644, 0.5548, 0.2644, 0.5548, -0.6503, 0.5748, -0.6503, 0.5748, 0.2644, 0.5748, 0.2644, 0.5748, -0.6503, 0.5945, -0.6503, 0.5945, 0.2643, 0.5945, 0.2643, 0.5945, -0.6503, 0.613, -0.6503, 0.613, 0.2643, 0.613, 0.2643, 0.613, -0.6503, 0.6296, -0.6504, 0.6296, 0.2642, 0.6296, 0.2642, 0.6296, -0.6504, 0.6438, -0.6504, 0.6438, 0.2642, 0.4717, 0.2644, 0.4717, 1.179, 0.455, 1.179, 0.455, 0.2644, 0.455, 0.2644, 0.455, 1.179, 0.4365, 1.179, 0.4365, 0.2645, 0.4365, 0.2645, 0.4365, 1.179, 0.4169, 1.179, 0.4169, 0.2646, 0.4169, 0.2646, 0.4169, 1.179, 0.3968, 1.179, 0.3968, 0.2647, 0.3968, 0.2647, 0.3968, 1.179, 0.3772, 1.179, 0.3772, 0.2648, 0.3772, 0.2648, 0.3772, 1.179, 0.3587, 1.179, 0.3587, 0.2648, 0.3587, 0.2648, 0.3587, 1.179, 0.342, 1.18, 0.342, 0.2649, 1.65, -0.6504, 1.65, 0.2642, 1.636, 0.2642, 1.636, -0.6504, 0.2124, -0.6503, 0.2124, 0.2643, 0.1957, 0.2643, 0.1957, -0.6503, 0.1957, -0.6503, 0.1957, 0.2643, 0.1772, 0.2644, 0.1772, -0.6503, 0.1772, -0.6503, 0.1772, 0.2644, 0.1576, 0.2644, 0.1576, -0.6503, 0.1576, -0.6503, 0.1576, 0.2644, 0.1376, 0.2644, 0.1376, -0.6503, 0.1376, -0.6503, 0.1376, 0.2644, 0.1179, 0.2643, 0.1179, -0.6503, 0.1179, -0.6503, 0.1179, 0.2643, 0.0994, 0.2643, 0.0994, -0.6503, 0.0994, -0.6503, 0.0994, 0.2643, 0.08275, 0.2642, 0.08275, -0.6504, 0.08275, -0.6504, 0.08275, 0.2642, 0.06858, 0.2642, 0.06858, -0.6504, 1.047, 0.2642, 1.047, -0.6504, 1.064, -0.6504, 1.064, 0.2642, 1.082, 0.2643, 1.082, -0.6503, 1.102, -0.6502, 1.102, 0.2644, -0.5006, 1.428, -0.4839, 1.441, -0.4698, 1.457, -0.4586, 1.476, -0.451, 1.498, -0.4471, 1.521, -0.4471, 1.544, -0.451, 1.566, -0.4586, 1.588, -0.4698, 1.607, -0.4839, 1.623, -0.5006, 1.636, -0.5191, 1.645, -0.5387, 1.65, -0.5588, 1.65, -0.5784, 1.645, -0.5969, 1.636, -0.6136, 1.623, -0.6277, 1.607, -0.6389, 1.588, -0.6465, 1.566, -0.6504, 1.544, -0.6504, 1.521, -0.6465, 1.498, -0.6389, 1.476, -0.6277, 1.457, -0.6136, 1.441, -0.5969, 1.428, -0.5784, 1.419, -0.5588, 1.414, -0.5387, 1.414, -0.5191, 1.419, 1.064, 0.2642, 1.064, -0.6504, 1.082, -0.6503, 1.082, 0.2643, -0.4698, 1.222, -0.4586, 1.241, -0.451, 1.262, -0.4471, 1.285, -0.4471, 1.308, -0.451, 1.331, -0.4586, 1.353, -0.4698, 1.372, -0.4839, 1.388, -0.5006, 1.401, -0.5191, 1.41, -0.5387, 1.414, -0.5588, 1.414, -0.5784, 1.41, -0.5969, 1.401, -0.6136, 1.388, -0.6277, 1.372, -0.6389, 1.353, -0.6465, 1.331, -0.6504, 1.308, -0.6504, 1.285, -0.6465, 1.262, -0.6389, 1.241, -0.6277, 1.222, -0.6136, 1.205, -0.5969, 1.193, -0.5784, 1.184, -0.5588, 1.179, -0.5387, 1.179, -0.5191, 1.184, -0.5006, 1.193, -0.4839, 1.205, 1.045, 1.402, 1.028, 1.389, 1.014, 1.373, 1.003, 1.353, 0.9949, 1.332, 0.991, 1.309, 0.991, 1.286, 0.9949, 1.263, 1.003, 1.242, 1.014, 1.223, 1.028, 1.206, 1.045, 1.193, 1.063, 1.184, 1.083, 1.18, 1.103, 1.18, 1.122, 1.184, 1.141, 1.193, 1.157, 1.206, 1.172, 1.223, 1.183, 1.242, 1.19, 1.263, 1.194, 1.286, 1.194, 1.309, 1.19, 1.332, 1.183, 1.353, 1.172, 1.373, 1.157, 1.389, 1.141, 1.402, 1.122, 1.411, 1.103, 1.415, 1.083, 1.415, 1.063, 1.411, 1.452, 1.179, 1.452, 0.2648, 1.471, 0.2649, 1.471, 1.179, 0.4119, 1.567, 0.4042, 1.588, 0.3931, 1.607, 0.3789, 1.624, 0.3622, 1.637, 0.3437, 1.646, 0.3241, 1.65, 0.3041, 1.65, 0.2844, 1.646, 0.2659, 1.637, 0.2493, 1.624, 0.2351, 1.607, 0.224, 1.588, 0.2163, 1.567, 0.2124, 1.544, 0.2124, 1.521, 0.2163, 1.498, 0.224, 1.477, 0.2351, 1.457, 0.2493, 1.441, 0.2659, 1.428, 0.2844, 1.419, 0.3041, 1.415, 0.3241, 1.415, 0.3437, 1.419, 0.3622, 1.428, 0.3789, 1.441, 0.3931, 1.457, 0.4042, 1.477, 0.4119, 1.498, 0.4158, 1.521, 0.4158, 1.544, 1.471, 1.179, 1.471, 0.2649, 1.491, 0.2649, 1.491, 1.18, 1.436, 1.179, 1.436, 0.2647, 1.452, 0.2648, 1.452, 1.179, 0.2266, -0.6504, 0.2266, 0.2642, 0.2124, 0.2642, 0.2124, -0.6504, 0.2432, -0.6503, 0.2432, 0.2643, 0.2266, 0.2642, 0.2266, -0.6504, 0.2617, -0.6503, 0.2617, 0.2643, 0.2432, 0.2643, 0.2432, -0.6503, 0.2814, -0.6503, 0.2814, 0.2644, 0.2617, 0.2643, 0.2617, -0.6503, 0.3014, -0.6503, 0.3014, 0.2644, 0.2814, 0.2644, 0.2814, -0.6503, 0.321, -0.6503, 0.321, 0.2644, 0.3014, 0.2644, 0.3014, -0.6503, 0.3395, -0.6503, 0.3395, 0.2643, 0.321, 0.2644, 0.321, -0.6503, 0.3562, -0.6503, 0.3562, 0.2643, 0.3395, 0.2643, 0.3395, -0.6503, 1.58, 0.2647, 1.58, 1.179, 1.565, 1.179, 1.565, 0.2648, 0.229, 0.2648, 0.229, 1.179, 0.2124, 1.18, 0.2124, 0.2649, 0.2476, 0.2648, 0.2476, 1.179, 0.229, 1.179, 0.229, 0.2648, 0.2672, 0.2647, 0.2672, 1.179, 0.2476, 1.179, 0.2476, 0.2648, 0.2872, 0.2646, 0.2872, 1.179, 0.2672, 1.179, 0.2672, 0.2647, 0.3069, 0.2645, 0.3069, 1.179, 0.2872, 1.179, 0.2872, 0.2646, 0.3254, 0.2644, 0.3254, 1.179, 0.3069, 1.179, 0.3069, 0.2645, 0.342, 0.2644, 0.342, 1.179, 0.3254, 1.179, 0.3254, 0.2644, 0.1982, 1.179, 0.1982, 0.2644, 0.2124, 0.2644, 0.2124, 1.179, 0.1816, 1.179, 0.1816, 0.2645, 0.1982, 0.2644, 0.1982, 1.179, 0.1631, 1.179, 0.1631, 0.2645, 0.1816, 0.2645, 0.1816, 1.179, 0.1434, 1.179, 0.1434, 0.2645, 0.1631, 0.2645, 0.1631, 1.179, 0.1234, 1.179, 0.1234, 0.2646, 0.1434, 0.2645, 0.1434, 1.179, 0.1037, 1.179, 0.1037, 0.2645, 0.1234, 0.2646, 0.1234, 1.179, 0.08524, 1.179, 0.08524, 0.2645, 0.1037, 0.2645, 0.1037, 1.179, 0.06858, 1.179, 0.06858, 0.2645, 0.08524, 0.2645, 0.08524, 1.179, 1.65, 0.2643, 1.65, 1.179, 1.636, 1.179, 1.636, 0.2642, 1.549, 1.18, 1.549, 0.2652, 1.565, 0.2652, 1.565, 1.18, 1.53, 1.18, 1.53, 0.2651, 1.549, 0.2652, 1.549, 1.18, 1.491, 1.18, 1.491, 0.2649, 1.511, 0.265, 1.511, 1.18, 1.511, 1.18, 1.511, 0.265, 1.53, 0.2651, 1.53, 1.18, 1.511, 0.2645, 1.511, -0.6501, 1.53, -0.65, 1.53, 0.2646, 1.491, 0.2644, 1.491, -0.6502, 1.511, -0.6501, 1.511, 0.2645, 1.53, 0.2646, 1.53, -0.65, 1.549, -0.65, 1.549, 0.2646, 1.549, 0.2646, 1.549, -0.65, 1.565, -0.6499, 1.565, 0.2647, 1.636, 0.2643, 1.636, 1.179, 1.622, 1.179, 1.622, 0.2642, -0.3628, 1.179, -0.3628, 0.2645, -0.3462, 0.2645, -0.3462, 1.179, -0.3462, 1.179, -0.3462, 0.2645, -0.3277, 0.2645, -0.3277, 1.179, -0.3277, 1.179, -0.3277, 0.2645, -0.308, 0.2646, -0.308, 1.179, -0.308, 1.179, -0.308, 0.2646, -0.288, 0.2645, -0.288, 1.179, -0.288, 1.179, -0.288, 0.2645, -0.2684, 0.2645, -0.2684, 1.179, -0.2684, 1.179, -0.2684, 0.2645, -0.2498, 0.2645, -0.2498, 1.179, -0.2498, 1.179, -0.2498, 0.2645, -0.2332, 0.2644, -0.2332, 1.179, -0.2332, 1.179, -0.2332, 0.2644, -0.219, 0.2644, -0.219, 1.179, 0.9173, -0.6504, 0.9173, 0.2642, 0.9006, 0.2642, 0.9006, -0.6504, 0.9006, -0.6504, 0.9006, 0.2642, 0.8821, 0.2643, 0.8821, -0.6503, 0.8821, -0.6503, 0.8821, 0.2643, 0.8625, 0.2644, 0.8625, -0.6502, 0.8625, -0.6502, 0.8625, 0.2644, 0.8424, 0.2645, 0.8424, -0.6501, 0.8424, -0.6501, 0.8424, 0.2645, 0.8228, 0.2646, 0.8228, -0.65, 0.8228, -0.65, 0.8228, 0.2646, 0.8043, 0.2646, 0.8043, -0.65, 0.8043, -0.65, 0.8043, 0.2646, 0.7876, 0.2647, 0.7876, -0.6499, 1.58, -0.6504, 1.58, 0.2642, 1.565, 0.2642, 1.565, -0.6504, 0.5, -0.6503, 0.5, 0.2643, 0.4833, 0.2643, 0.4833, -0.6503, 0.4833, -0.6503, 0.4833, 0.2643, 0.4648, 0.2644, 0.4648, -0.6503, 0.4648, -0.6503, 0.4648, 0.2644, 0.4452, 0.2644, 0.4452, -0.6503, 0.4452, -0.6503, 0.4452, 0.2644, 0.4252, 0.2644, 0.4252, -0.6503, 0.4252, -0.6503, 0.4252, 0.2644, 0.4055, 0.2643, 0.4055, -0.6503, 0.4055, -0.6503, 0.4055, 0.2643, 0.387, 0.2643, 0.387, -0.6503, 0.387, -0.6503, 0.387, 0.2643, 0.3704, 0.2642, 0.3704, -0.6504, 0.3704, -0.6504, 0.3704, 0.2642, 0.3562, 0.2642, 0.3562, -0.6504, 1.436, 0.2642, 1.436, -0.6504, 1.452, -0.6504, 1.452, 0.2642, 1.471, 0.2643, 1.471, -0.6503, 1.491, -0.6502, 1.491, 0.2644, 0.6152, 1.567, 0.6076, 1.588, 0.5964, 1.607, 0.5823, 1.624, 0.5656, 1.637, 0.5471, 1.646, 0.5275, 1.65, 0.5074, 1.65, 0.4878, 1.646, 0.4693, 1.637, 0.4526, 1.624, 0.4385, 1.607, 0.4273, 1.588, 0.4197, 1.567, 0.4158, 1.544, 0.4158, 1.521, 0.4197, 1.498, 0.4273, 1.477, 0.4385, 1.457, 0.4526, 1.441, 0.4693, 1.428, 0.4878, 1.419, 0.5074, 1.415, 0.5275, 1.415, 0.5471, 1.419, 0.5656, 1.428, 0.5823, 1.441, 0.5964, 1.457, 0.6076, 1.477, 0.6152, 1.498, 0.6191, 1.521, 0.6191, 1.544, 1.452, 0.2642, 1.452, -0.6504, 1.471, -0.6503, 1.471, 0.2643, 0.8411, 1.402, 0.8245, 1.389, 0.8103, 1.373, 0.7992, 1.353, 0.7915, 1.332, 0.7876, 1.309, 0.7876, 1.286, 0.7915, 1.263, 0.7992, 1.242, 0.8103, 1.223, 0.8245, 1.206, 0.8411, 1.193, 0.8596, 1.184, 0.8793, 1.18, 0.8993, 1.18, 0.919, 1.184, 0.9375, 1.193, 0.9541, 1.206, 0.9683, 1.223, 0.9794, 1.242, 0.9871, 1.263, 0.991, 1.286, 0.991, 1.309, 0.9871, 1.332, 0.9794, 1.353, 0.9683, 1.373, 0.9541, 1.389, 0.9375, 1.402, 0.919, 1.411, 0.8993, 1.415, 0.8793, 1.415, 0.8596, 1.411])
me_cube.materials.append(mat_material)
me_cube.use_remesh_preserve_volume = False
me_cube.use_remesh_preserve_attributes = False
me_cube.use_mirror_vertex_groups = False
me_cube.update()

# ---- objects
ob_cube = bpy.data.objects.new('Cube', me_cube)

# ---- transforms, parenting, visibility, modifiers, constraints
ob_cube.location = (0.0, 0.0, 0.0)
ob_cube.delta_location = (0.0, -5.0, 0.0)
ob_cube.lock_rotations_4d = False
ob_cube.empty_display_type = 'ARROWS'
ob_cube.lineart.crease_threshold = 0.0

# ---- collection membership
col_collection_1.objects.link(ob_cube)

# ---- scene / render settings (as saved in the file)
scene.frame_start = 1; scene.frame_end = 250; scene.frame_set(1)
scene.render.engine = 'BLENDER_EEVEE_NEXT'
scene.render.resolution_percentage = 50
scene.render.dither_intensity = 0.0
scene.cycles.use_denoising = False
scene.cycles.samples = 10
scene.cycles.sampling_pattern = 'TABULATED_SOBOL'
scene.cycles.light_sampling_threshold = 0.0
scene.cycles.use_adaptive_sampling = False
scene.cycles.use_light_tree = False
scene.cycles.blur_glossy = 0.0
scene.cycles.volume_bounces = 1
scene.cycles.pixel_filter_type = 'GAUSSIAN'
scene.cycles.sample_clamp_indirect = 0.0
scene.view_settings.view_transform = 'Standard'
bpy.context.view_layer.update()

# ---- added for rendering (the .blend has no active camera and no usable light): camera, sun
cam_auto = bpy.data.cameras.new('AutoCamera')
cam_auto.lens = 50.0
cam_auto.sensor_width = 36.0
cam_auto.clip_end = 1000.0
ob_auto_camera = bpy.data.objects.new('AutoCamera', cam_auto)
scene.collection.objects.link(ob_auto_camera)
ob_auto_camera.location = (12.7683, -15.5953, 10.5902)
ob_auto_camera.rotation_euler = (1.09748, -7.21219e-08, 0.694738)
scene.camera = ob_auto_camera
light_auto_sun = bpy.data.lights.new('AutoSun', 'SUN')
light_auto_sun.energy = 3.0
light_auto_sun.angle = 0.0523599
ob_auto_sun = bpy.data.objects.new('AutoSun', light_auto_sun)
scene.collection.objects.link(ob_auto_sun)
ob_auto_sun.rotation_euler = (0.872665, 0.174533, 0.523599)
bpy.context.view_layer.update()
